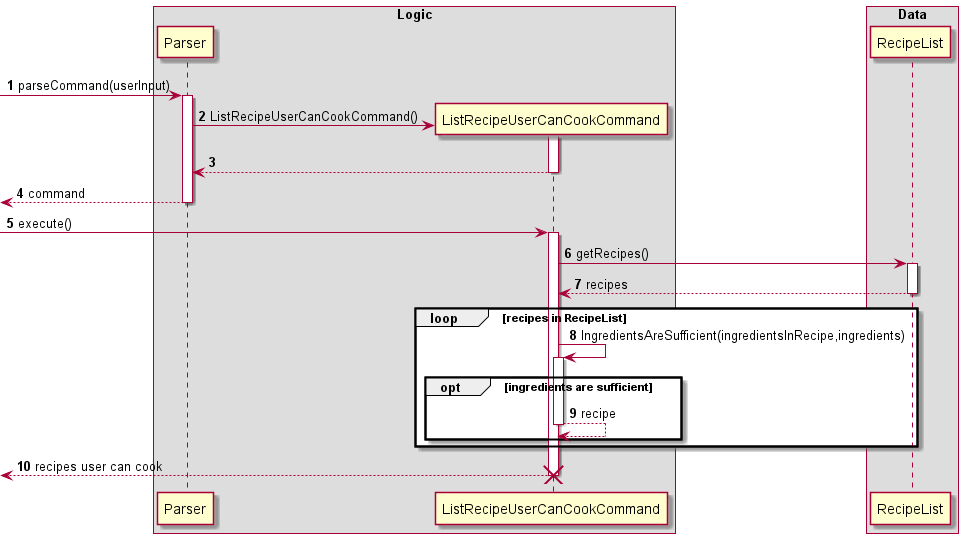

The diagram above was rendered by PlantUML. Its source (embedded in the PNG):
@startuml
'https://plantuml.com/sequence-diagram

autonumber
box Logic
-> Parser: parseCommand(userInput)
activate Parser

create ListRecipeUserCanCookCommand
Parser -> ListRecipeUserCanCookCommand : ListRecipeUserCanCookCommand()
activate ListRecipeUserCanCookCommand

return
return command

-> ListRecipeUserCanCookCommand : execute()
activate ListRecipeUserCanCookCommand
end box

box Data
ListRecipeUserCanCookCommand -> RecipeList : getRecipes()
activate RecipeList
return recipes
end box

loop recipes in RecipeList
ListRecipeUserCanCookCommand -> ListRecipeUserCanCookCommand : IngredientsAreSufficient(ingredientsInRecipe,ingredients)
activate ListRecipeUserCanCookCommand
opt ingredients are sufficient
return recipe
end
end

return recipes user can cook
destroy ListRecipeUserCanCookCommand


@enduml